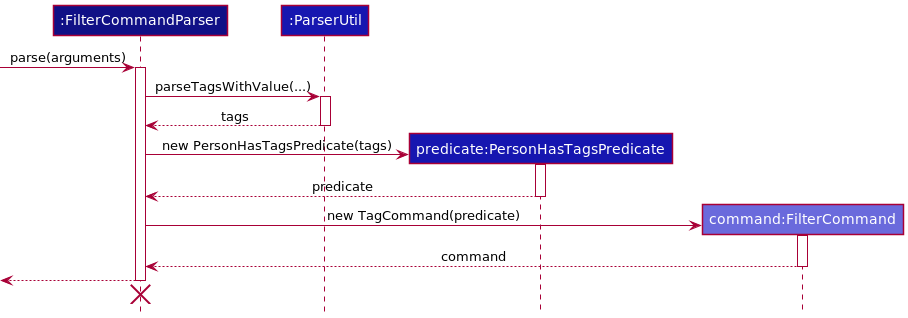

The diagram above was rendered by PlantUML. Its source (embedded in the PNG):
@startuml
!include style.puml

participant ":FilterCommandParser" as FilterCommandParser LOGIC_COLOR_T4
participant ":ParserUtil" as ParserUtil LOGIC_COLOR_T3
participant "predicate:PersonHasTagsPredicate" as Predicate LOGIC_COLOR_T3
participant "command:FilterCommand" as TagCommand LOGIC_COLOR_T2

[-> FilterCommandParser : parse(arguments)
activate FilterCommandParser

FilterCommandParser -> ParserUtil : parseTagsWithValue(...)
activate ParserUtil
ParserUtil --> FilterCommandParser : tags
deactivate ParserUtil

create Predicate
FilterCommandParser -> Predicate : new PersonHasTagsPredicate(tags)
activate Predicate
Predicate --> FilterCommandParser : predicate
deactivate Predicate

create TagCommand
FilterCommandParser -> TagCommand : new TagCommand(predicate)
activate TagCommand
TagCommand --> FilterCommandParser : command
deactivate TagCommand

[<-- FilterCommandParser
deactivate FilterCommandParser
'Hidden arrow to position the destroy marker below the end of the activation bar.
FilterCommandParser -[hidden]->
destroy FilterCommandParser
@enduml